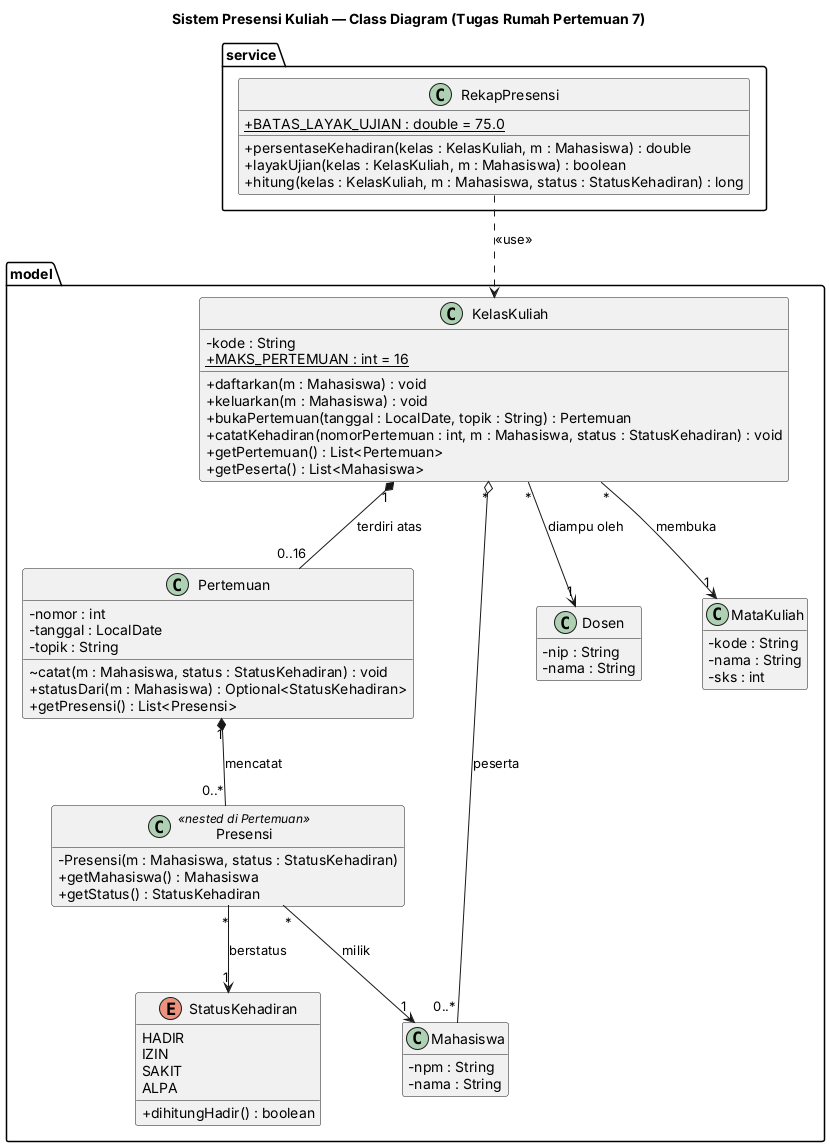

The diagram above was rendered by PlantUML. Its source (embedded in the PNG):
@startuml presensi
title Sistem Presensi Kuliah — Class Diagram (Tugas Rumah Pertemuan 7)

skinparam classAttributeIconSize 0
skinparam shadowing false
skinparam nodesep 60
skinparam ranksep 70
hide empty members

package model {
  class KelasKuliah {
    - kode : String
    + {static} MAKS_PERTEMUAN : int = 16
    + daftarkan(m : Mahasiswa) : void
    + keluarkan(m : Mahasiswa) : void
    + bukaPertemuan(tanggal : LocalDate, topik : String) : Pertemuan
    + catatKehadiran(nomorPertemuan : int, m : Mahasiswa, status : StatusKehadiran) : void
    + getPertemuan() : List<Pertemuan>
    + getPeserta() : List<Mahasiswa>
  }

  class Pertemuan {
    - nomor : int
    - tanggal : LocalDate
    - topik : String
    ~ catat(m : Mahasiswa, status : StatusKehadiran) : void
    + statusDari(m : Mahasiswa) : Optional<StatusKehadiran>
    + getPresensi() : List<Presensi>
  }

  class Presensi <<nested di Pertemuan>> {
    - Presensi(m : Mahasiswa, status : StatusKehadiran)
    + getMahasiswa() : Mahasiswa
    + getStatus() : StatusKehadiran
  }

  class Mahasiswa {
    - npm : String
    - nama : String
  }

  class Dosen {
    - nip : String
    - nama : String
  }

  class MataKuliah {
    - kode : String
    - nama : String
    - sks : int
  }

  enum StatusKehadiran {
    HADIR
    IZIN
    SAKIT
    ALPA
    + dihitungHadir() : boolean
  }

  KelasKuliah "1" *-- "0..16" Pertemuan : terdiri atas
  Pertemuan "1" *-- "0..*" Presensi : mencatat
  KelasKuliah "*" o-- "0..*" Mahasiswa : peserta
  KelasKuliah "*" --> "1" MataKuliah : membuka
  KelasKuliah "*" --> "1" Dosen : diampu oleh
  Presensi "*" --> "1" Mahasiswa : milik
  Presensi "*" --> "1" StatusKehadiran : berstatus
}

package service {
  class RekapPresensi {
    + {static} BATAS_LAYAK_UJIAN : double = 75.0
    + persentaseKehadiran(kelas : KelasKuliah, m : Mahasiswa) : double
    + layakUjian(kelas : KelasKuliah, m : Mahasiswa) : boolean
    + hitung(kelas : KelasKuliah, m : Mahasiswa, status : StatusKehadiran) : long
  }
  RekapPresensi ..> KelasKuliah : <<use>>
}

@enduml